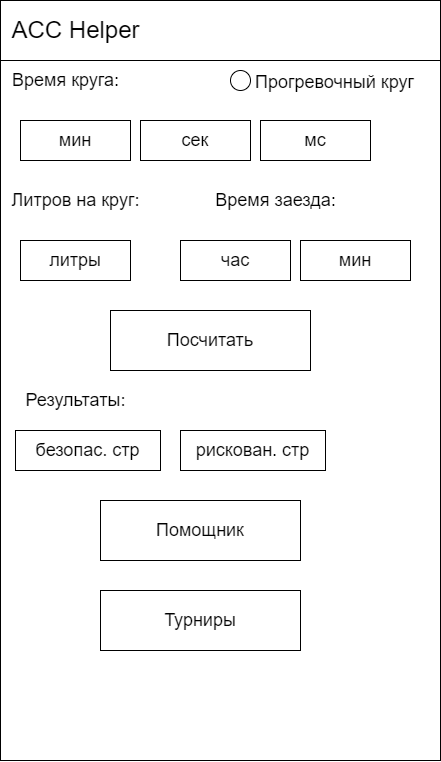

The diagram above was exported from draw.io. Its source (the exported page's mxGraphModel, read from the mxfile embedded in the PNG):
<mxGraphModel dx="949" dy="1064" grid="1" gridSize="10" guides="1" tooltips="1" connect="1" arrows="1" fold="1" page="1" pageScale="1" pageWidth="827" pageHeight="1169" math="0" shadow="0">
  <root>
    <mxCell id="0" />
    <mxCell id="1" parent="0" />
    <mxCell id="hPSWKm6aiTyItyE_-EYs-1" value="" style="rounded=0;whiteSpace=wrap;html=1;" vertex="1" parent="1">
      <mxGeometry x="80" y="40" width="440" height="760" as="geometry" />
    </mxCell>
    <mxCell id="hPSWKm6aiTyItyE_-EYs-2" value="" style="rounded=0;whiteSpace=wrap;html=1;" vertex="1" parent="1">
      <mxGeometry x="80" y="40" width="440" height="60" as="geometry" />
    </mxCell>
    <mxCell id="hPSWKm6aiTyItyE_-EYs-3" value="&lt;font style=&quot;font-size: 24px;&quot;&gt;ACC Helper&lt;/font&gt;" style="text;html=1;align=center;verticalAlign=middle;resizable=0;points=[];autosize=1;strokeColor=none;fillColor=none;" vertex="1" parent="1">
      <mxGeometry x="80" y="50" width="150" height="40" as="geometry" />
    </mxCell>
    <mxCell id="hPSWKm6aiTyItyE_-EYs-4" value="&lt;font style=&quot;font-size: 18px;&quot;&gt;Время круга:&lt;/font&gt;" style="text;html=1;align=center;verticalAlign=middle;resizable=0;points=[];autosize=1;strokeColor=none;fillColor=none;" vertex="1" parent="1">
      <mxGeometry x="80" y="100" width="130" height="40" as="geometry" />
    </mxCell>
    <mxCell id="hPSWKm6aiTyItyE_-EYs-5" value="&lt;font style=&quot;font-size: 18px;&quot;&gt;мин&lt;/font&gt;" style="rounded=0;whiteSpace=wrap;html=1;" vertex="1" parent="1">
      <mxGeometry x="100" y="160" width="110" height="40" as="geometry" />
    </mxCell>
    <mxCell id="hPSWKm6aiTyItyE_-EYs-8" value="&lt;font style=&quot;font-size: 18px;&quot;&gt;сек&lt;/font&gt;" style="rounded=0;whiteSpace=wrap;html=1;" vertex="1" parent="1">
      <mxGeometry x="220" y="160" width="110" height="40" as="geometry" />
    </mxCell>
    <mxCell id="hPSWKm6aiTyItyE_-EYs-9" value="&lt;font style=&quot;font-size: 18px;&quot;&gt;мс&lt;/font&gt;" style="rounded=0;whiteSpace=wrap;html=1;" vertex="1" parent="1">
      <mxGeometry x="340" y="160" width="110" height="40" as="geometry" />
    </mxCell>
    <mxCell id="hPSWKm6aiTyItyE_-EYs-10" value="" style="ellipse;whiteSpace=wrap;html=1;aspect=fixed;" vertex="1" parent="1">
      <mxGeometry x="310" y="110" width="20" height="20" as="geometry" />
    </mxCell>
    <mxCell id="hPSWKm6aiTyItyE_-EYs-11" value="&lt;span style=&quot;font-size: 18px;&quot;&gt;Прогревочный круг&lt;/span&gt;" style="text;html=1;align=center;verticalAlign=middle;resizable=0;points=[];autosize=1;strokeColor=none;fillColor=none;" vertex="1" parent="1">
      <mxGeometry x="324" y="102" width="180" height="40" as="geometry" />
    </mxCell>
    <mxCell id="hPSWKm6aiTyItyE_-EYs-12" value="&lt;font style=&quot;font-size: 18px;&quot;&gt;Литров на круг:&lt;/font&gt;" style="text;html=1;align=center;verticalAlign=middle;resizable=0;points=[];autosize=1;strokeColor=none;fillColor=none;" vertex="1" parent="1">
      <mxGeometry x="80" y="220" width="150" height="40" as="geometry" />
    </mxCell>
    <mxCell id="hPSWKm6aiTyItyE_-EYs-13" value="&lt;font style=&quot;font-size: 18px;&quot;&gt;литры&lt;/font&gt;" style="rounded=0;whiteSpace=wrap;html=1;" vertex="1" parent="1">
      <mxGeometry x="100" y="280" width="110" height="40" as="geometry" />
    </mxCell>
    <mxCell id="hPSWKm6aiTyItyE_-EYs-14" value="&lt;span style=&quot;font-size: 18px;&quot;&gt;Время заезда:&lt;/span&gt;" style="text;html=1;align=center;verticalAlign=middle;resizable=0;points=[];autosize=1;strokeColor=none;fillColor=none;" vertex="1" parent="1">
      <mxGeometry x="285" y="220" width="140" height="40" as="geometry" />
    </mxCell>
    <mxCell id="hPSWKm6aiTyItyE_-EYs-15" value="&lt;font style=&quot;font-size: 18px;&quot;&gt;час&lt;/font&gt;" style="rounded=0;whiteSpace=wrap;html=1;" vertex="1" parent="1">
      <mxGeometry x="260" y="280" width="110" height="40" as="geometry" />
    </mxCell>
    <mxCell id="hPSWKm6aiTyItyE_-EYs-16" value="&lt;font style=&quot;font-size: 18px;&quot;&gt;мин&lt;/font&gt;" style="rounded=0;whiteSpace=wrap;html=1;" vertex="1" parent="1">
      <mxGeometry x="380" y="280" width="110" height="40" as="geometry" />
    </mxCell>
    <mxCell id="hPSWKm6aiTyItyE_-EYs-18" value="&lt;font style=&quot;font-size: 18px;&quot;&gt;Посчитать&lt;/font&gt;" style="rounded=0;whiteSpace=wrap;html=1;" vertex="1" parent="1">
      <mxGeometry x="190" y="350" width="200" height="60" as="geometry" />
    </mxCell>
    <mxCell id="hPSWKm6aiTyItyE_-EYs-19" value="&lt;font style=&quot;font-size: 18px;&quot;&gt;Результаты:&lt;/font&gt;" style="text;html=1;align=center;verticalAlign=middle;resizable=0;points=[];autosize=1;strokeColor=none;fillColor=none;" vertex="1" parent="1">
      <mxGeometry x="95" y="420" width="120" height="40" as="geometry" />
    </mxCell>
    <mxCell id="hPSWKm6aiTyItyE_-EYs-20" value="&lt;font style=&quot;font-size: 18px;&quot;&gt;безопас. стр&lt;/font&gt;" style="rounded=0;whiteSpace=wrap;html=1;" vertex="1" parent="1">
      <mxGeometry x="95" y="470" width="145" height="40" as="geometry" />
    </mxCell>
    <mxCell id="hPSWKm6aiTyItyE_-EYs-21" value="&lt;font style=&quot;font-size: 18px;&quot;&gt;рискован. стр&lt;/font&gt;" style="rounded=0;whiteSpace=wrap;html=1;" vertex="1" parent="1">
      <mxGeometry x="260" y="470" width="145" height="40" as="geometry" />
    </mxCell>
    <mxCell id="hPSWKm6aiTyItyE_-EYs-22" value="&lt;font style=&quot;font-size: 18px;&quot;&gt;Помощник&lt;/font&gt;" style="rounded=0;whiteSpace=wrap;html=1;" vertex="1" parent="1">
      <mxGeometry x="180" y="540" width="200" height="60" as="geometry" />
    </mxCell>
    <mxCell id="hPSWKm6aiTyItyE_-EYs-23" value="&lt;font style=&quot;font-size: 18px;&quot;&gt;Турниры&lt;/font&gt;" style="rounded=0;whiteSpace=wrap;html=1;" vertex="1" parent="1">
      <mxGeometry x="180" y="630" width="200" height="60" as="geometry" />
    </mxCell>
  </root>
</mxGraphModel>